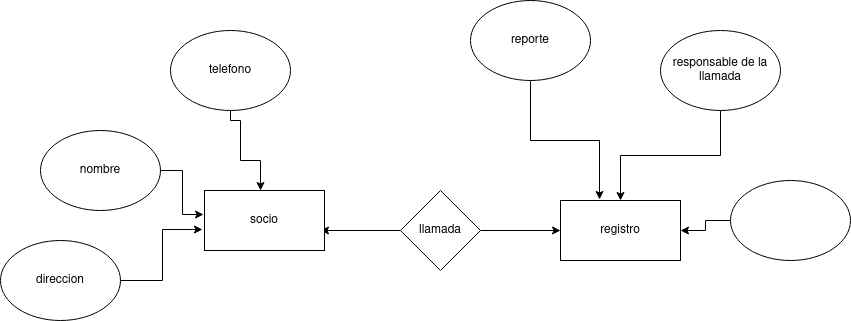

The diagram above was exported from draw.io. Its source (the exported page's mxGraphModel, read from the mxfile embedded in the PNG):
<mxGraphModel dx="1350" dy="793" grid="1" gridSize="10" guides="1" tooltips="1" connect="1" arrows="1" fold="1" page="1" pageScale="1" pageWidth="827" pageHeight="1169" math="0" shadow="0">
  <root>
    <mxCell id="0" />
    <mxCell id="1" parent="0" />
    <mxCell id="DQZ6SFVuTkOfUK-Xuzeb-16" style="edgeStyle=orthogonalEdgeStyle;rounded=0;orthogonalLoop=1;jettySize=auto;html=1;entryX=-0.017;entryY=0.65;entryDx=0;entryDy=0;entryPerimeter=0;" edge="1" parent="1" source="DQZ6SFVuTkOfUK-Xuzeb-1" target="DQZ6SFVuTkOfUK-Xuzeb-19">
      <mxGeometry relative="1" as="geometry">
        <mxPoint x="230" y="320" as="targetPoint" />
      </mxGeometry>
    </mxCell>
    <mxCell id="DQZ6SFVuTkOfUK-Xuzeb-1" value="direccion" style="ellipse;whiteSpace=wrap;html=1;" vertex="1" parent="1">
      <mxGeometry x="30" y="340" width="120" height="80" as="geometry" />
    </mxCell>
    <mxCell id="DQZ6SFVuTkOfUK-Xuzeb-11" style="edgeStyle=orthogonalEdgeStyle;rounded=0;orthogonalLoop=1;jettySize=auto;html=1;entryX=-0.008;entryY=0.4;entryDx=0;entryDy=0;entryPerimeter=0;" edge="1" parent="1" source="DQZ6SFVuTkOfUK-Xuzeb-2" target="DQZ6SFVuTkOfUK-Xuzeb-19">
      <mxGeometry relative="1" as="geometry">
        <mxPoint x="230.96000000000004" y="314" as="targetPoint" />
      </mxGeometry>
    </mxCell>
    <mxCell id="DQZ6SFVuTkOfUK-Xuzeb-2" value="nombre" style="ellipse;whiteSpace=wrap;html=1;" vertex="1" parent="1">
      <mxGeometry x="70" y="230" width="120" height="80" as="geometry" />
    </mxCell>
    <mxCell id="DQZ6SFVuTkOfUK-Xuzeb-10" style="edgeStyle=orthogonalEdgeStyle;rounded=0;orthogonalLoop=1;jettySize=auto;html=1;" edge="1" parent="1" source="DQZ6SFVuTkOfUK-Xuzeb-4">
      <mxGeometry relative="1" as="geometry">
        <mxPoint x="290" y="290" as="targetPoint" />
        <Array as="points">
          <mxPoint x="260" y="220" />
          <mxPoint x="270" y="220" />
          <mxPoint x="270" y="260" />
          <mxPoint x="290" y="260" />
        </Array>
      </mxGeometry>
    </mxCell>
    <mxCell id="DQZ6SFVuTkOfUK-Xuzeb-4" value="telefono" style="ellipse;whiteSpace=wrap;html=1;" vertex="1" parent="1">
      <mxGeometry x="200" y="130" width="120" height="80" as="geometry" />
    </mxCell>
    <mxCell id="DQZ6SFVuTkOfUK-Xuzeb-14" style="edgeStyle=orthogonalEdgeStyle;rounded=0;orthogonalLoop=1;jettySize=auto;html=1;entryX=0;entryY=0.5;entryDx=0;entryDy=0;" edge="1" parent="1" target="DQZ6SFVuTkOfUK-Xuzeb-7">
      <mxGeometry relative="1" as="geometry">
        <mxPoint x="510" y="330" as="sourcePoint" />
      </mxGeometry>
    </mxCell>
    <mxCell id="DQZ6SFVuTkOfUK-Xuzeb-17" style="edgeStyle=orthogonalEdgeStyle;rounded=0;orthogonalLoop=1;jettySize=auto;html=1;" edge="1" parent="1">
      <mxGeometry relative="1" as="geometry">
        <mxPoint x="430" y="330" as="sourcePoint" />
        <mxPoint x="350" y="330" as="targetPoint" />
      </mxGeometry>
    </mxCell>
    <mxCell id="DQZ6SFVuTkOfUK-Xuzeb-7" value="registro" style="rounded=0;whiteSpace=wrap;html=1;" vertex="1" parent="1">
      <mxGeometry x="590" y="300" width="120" height="60" as="geometry" />
    </mxCell>
    <mxCell id="DQZ6SFVuTkOfUK-Xuzeb-18" style="edgeStyle=orthogonalEdgeStyle;rounded=0;orthogonalLoop=1;jettySize=auto;html=1;exitX=0.5;exitY=1;exitDx=0;exitDy=0;" edge="1" parent="1" source="DQZ6SFVuTkOfUK-Xuzeb-23" target="DQZ6SFVuTkOfUK-Xuzeb-7">
      <mxGeometry relative="1" as="geometry">
        <mxPoint x="760" y="220" as="sourcePoint" />
      </mxGeometry>
    </mxCell>
    <mxCell id="DQZ6SFVuTkOfUK-Xuzeb-19" value="socio" style="rounded=0;whiteSpace=wrap;html=1;" vertex="1" parent="1">
      <mxGeometry x="234" y="290" width="120" height="60" as="geometry" />
    </mxCell>
    <mxCell id="DQZ6SFVuTkOfUK-Xuzeb-20" value="llamada" style="rhombus;whiteSpace=wrap;html=1;" vertex="1" parent="1">
      <mxGeometry x="430" y="290" width="80" height="80" as="geometry" />
    </mxCell>
    <mxCell id="DQZ6SFVuTkOfUK-Xuzeb-22" style="edgeStyle=orthogonalEdgeStyle;rounded=0;orthogonalLoop=1;jettySize=auto;html=1;entryX=0.325;entryY=-0.017;entryDx=0;entryDy=0;entryPerimeter=0;" edge="1" parent="1" source="DQZ6SFVuTkOfUK-Xuzeb-21" target="DQZ6SFVuTkOfUK-Xuzeb-7">
      <mxGeometry relative="1" as="geometry" />
    </mxCell>
    <mxCell id="DQZ6SFVuTkOfUK-Xuzeb-21" value="reporte" style="ellipse;whiteSpace=wrap;html=1;" vertex="1" parent="1">
      <mxGeometry x="500" y="100" width="120" height="80" as="geometry" />
    </mxCell>
    <mxCell id="DQZ6SFVuTkOfUK-Xuzeb-23" value="responsable de la llamada" style="ellipse;whiteSpace=wrap;html=1;" vertex="1" parent="1">
      <mxGeometry x="690" y="130" width="120" height="80" as="geometry" />
    </mxCell>
    <mxCell id="DQZ6SFVuTkOfUK-Xuzeb-25" style="edgeStyle=orthogonalEdgeStyle;rounded=0;orthogonalLoop=1;jettySize=auto;html=1;" edge="1" parent="1" source="DQZ6SFVuTkOfUK-Xuzeb-24" target="DQZ6SFVuTkOfUK-Xuzeb-7">
      <mxGeometry relative="1" as="geometry" />
    </mxCell>
    <mxCell id="DQZ6SFVuTkOfUK-Xuzeb-24" value="" style="ellipse;whiteSpace=wrap;html=1;" vertex="1" parent="1">
      <mxGeometry x="760" y="280" width="120" height="80" as="geometry" />
    </mxCell>
  </root>
</mxGraphModel>